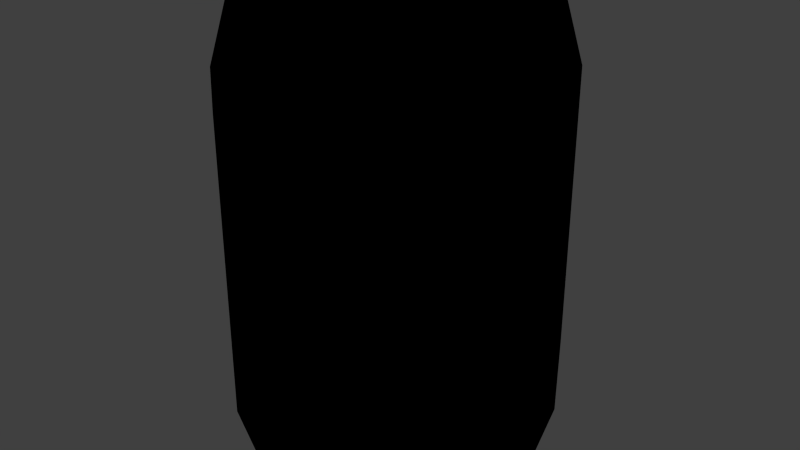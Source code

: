 # Source: drink_can_soda_8.blend  (saved by Blender 2.81.16; exported with 4.5.12 LTS)
import bpy
from mathutils import Matrix  # noqa: F401  (used for matrix-valued properties, if any)

bpy.ops.wm.read_factory_settings(use_empty=True)
scene = bpy.context.scene
scene.name = 'Scene'

# ---- collections
col_collection_1 = bpy.data.collections.new('Collection 1'); scene.collection.children.link(col_collection_1)

# ---- images (referenced by path relative to the original .blend; pixels are not part of the script)
import os
ASSET_DIR = os.environ.get("B2B_ASSET_DIR", "")  # directory of the original .blend (textures are referenced by path, not embedded)
HERE = os.path.dirname(os.path.abspath(__file__))  # packed textures are extracted next to this script under _unpacked/

def load_image(name, relpath, width, height, colorspace="sRGB"):
    """Load a texture the original file referenced (path relative to the .blend, or extracted next to this script)."""
    p = next((c for c in (os.path.join(HERE, relpath), os.path.join(ASSET_DIR, relpath)) if relpath and os.path.exists(c)), "")
    if p:
        img = bpy.data.images.load(p, check_existing=True)
        img.name = name
    else:  # same state as the original file: an image datablock whose file is absent (Cycles renders it pink)
        img = bpy.data.images.new(name, width, height)
        img.source = "FILE"
        img.filepath = "//" + (relpath or name)
    img.colorspace_settings.name = colorspace
    return img
img_drink_can_soda_8_png = load_image('drink_can_soda_8.png', 'Materials/drink_can_soda_8.png', 1024, 1024, 'sRGB')

# ---- materials (node trees are filled in below, after node groups)
mat_drink_can_soda_8 = bpy.data.materials.new('Drink_Can_Soda_8')
mat_drink_can_soda_8.alpha_threshold = 0.0
mat_drink_can_soda_8.use_transparent_shadow = False
mat_drink_can_soda_8.roughness = 0.5

# ---- material node trees
mat_drink_can_soda_8.use_nodes = True; mat_drink_can_soda_8.node_tree.nodes.clear()
_N = mat_drink_can_soda_8.node_tree.nodes; _L = mat_drink_can_soda_8.node_tree.links
n0 = _N.new('ShaderNodeOutputMaterial'); n0.name = 'Material Output'; n0.location = (300, 300)
n1 = _N.new('ShaderNodeTexImage'); n1.name = 'Image Texture'; n1.location = (9, 358)
n1.image = img_drink_can_soda_8_png
n1.interpolation = 'Closest'
n0.is_active_output = True

# ---- world
world_world = bpy.data.worlds.new('World'); scene.world = world_world
world_world.color = (0.05088, 0.05088, 0.05088)
world_world.use_sun_shadow = False
world_world.sun_shadow_jitter_overblur = 0.0
world_world.cycles.sampling_method = 'MANUAL'
world_world.cycles.sample_map_resolution = 256

# ---- meshes
me_cylinder = bpy.data.meshes.new('Cylinder')
me_cylinder.from_pydata([(0.0, 0.05238, -0.0762), (0.0, 0.05238, 0.0762), (0.03316, 0.04012, -0.0762), (0.03316, 0.04012, 0.0762), (0.0508, 0.009096, -0.0762), (0.0508, 0.009096, 0.0762), (0.04467, -0.02619, -0.0762), (0.04467, -0.02619, 0.0762), (0.01764, -0.04922, -0.0762), (0.01764, -0.04922, 0.0762), (-0.01764, -0.04922, -0.0762), (-0.01764, -0.04922, 0.0762), (-0.04467, -0.02619, -0.0762), (-0.04467, -0.02619, 0.0762), (-0.0508, 0.009096, -0.0762), (-0.0508, 0.009096, 0.0762), (-0.03316, 0.04012, -0.0762), (-0.03316, 0.04012, 0.0762), (5.822e-10, 0.05978, -0.05138), (5.822e-10, 0.05978, 0.05138), (0.03784, 0.04579, 0.05138), (0.03784, 0.04579, -0.05138), (0.05798, 0.01038, 0.05138), (0.05798, 0.01038, -0.05138), (0.05098, -0.02989, 0.05138), (0.05098, -0.02989, -0.05138), (0.02013, -0.05617, 0.05138), (0.02013, -0.05617, -0.05138), (-0.02013, -0.05617, 0.05138), (-0.02013, -0.05617, -0.05138), (-0.05098, -0.02989, 0.05138), (-0.05098, -0.02989, -0.05138), (-0.05798, 0.01038, 0.05138), (-0.05798, 0.01038, -0.05138), (-0.03784, 0.04579, 0.05138), (-0.03784, 0.04579, -0.05138)], [], [(19, 1, 3, 20), (20, 3, 5, 22), (22, 5, 7, 24), (24, 7, 9, 26), (26, 9, 11, 28), (28, 11, 13, 30), (30, 13, 15, 32), (3, 1, 17, 15, 13, 11, 9, 7, 5), (34, 17, 1, 19), (32, 15, 17, 34), (0, 2, 4, 6, 8, 10, 12, 14, 16), (14, 33, 35, 16), (33, 32, 34, 35), (16, 35, 18, 0), (35, 34, 19, 18), (12, 31, 33, 14), (31, 30, 32, 33), (10, 29, 31, 12), (29, 28, 30, 31), (8, 27, 29, 10), (27, 26, 28, 29), (6, 25, 27, 8), (25, 24, 26, 27), (4, 23, 25, 6), (23, 22, 24, 25), (2, 21, 23, 4), (21, 20, 22, 23), (0, 18, 21, 2), (18, 19, 20, 21)])
_uv = me_cylinder.uv_layers.new(name='UVMap')
_uv.uv.foreach_set('vector', [0.8849, 0.4632, 0.8849, 0.575, 0.7758, 0.575, 0.7758, 0.4632, 0.7758, 0.4632, 0.7758, 0.575, 0.6656, 0.575, 0.6656, 0.4632, 0.6656, 0.4632, 0.6656, 0.575, 0.555, 0.575, 0.555, 0.4632, 0.555, 0.4632, 0.555, 0.575, 0.4453, 0.575, 0.4453, 0.4632, 0.4453, 0.4632, 0.4453, 0.575, 0.3364, 0.575, 0.3364, 0.4632, 0.3364, 0.4632, 0.3364, 0.575, 0.2267, 0.575, 0.2267, 0.4632, 0.2267, 0.4632, 0.2267, 0.575, 0.1161, 0.575, 0.1161, 0.4632, 0.6764, 0.9694, 0.8037, 0.9231, 0.8714, 0.8058, 0.8479, 0.6724, 0.7442, 0.5854, 0.6087, 0.5854, 0.505, 0.6724, 0.4814, 0.8058, 0.5492, 0.9231, 0.9941, 0.4632, 0.9941, 0.575, 0.8849, 0.575, 0.8849, 0.4632, 0.1161, 0.4632, 0.1161, 0.575, 0.005898, 0.575, 0.005898, 0.4632, 0.2195, 0.9761, 0.3473, 0.9296, 0.4153, 0.8118, 0.3916, 0.6779, 0.2875, 0.5905, 0.1515, 0.5905, 0.0473, 0.6779, 0.02369, 0.8118, 0.09168, 0.9296, 0.1161, -0.0001419, 0.1161, 0.1117, 0.005898, 0.1117, 0.005898, -0.0001419, 0.1161, 0.1117, 0.1161, 0.4632, 0.005898, 0.4632, 0.005898, 0.1117, 0.9941, -0.0001414, 0.9941, 0.1117, 0.8849, 0.1117, 0.8849, -0.0001416, 0.9941, 0.1117, 0.9941, 0.4632, 0.8849, 0.4632, 0.8849, 0.1117, 0.2267, -0.0001419, 0.2267, 0.1117, 0.1161, 0.1117, 0.1161, -0.0001419, 0.2267, 0.1117, 0.2267, 0.4632, 0.1161, 0.4632, 0.1161, 0.1117, 0.3364, -0.0001419, 0.3364, 0.1117, 0.2267, 0.1117, 0.2267, -0.0001419, 0.3364, 0.1117, 0.3364, 0.4632, 0.2267, 0.4632, 0.2267, 0.1117, 0.4453, -0.0001417, 0.4453, 0.1117, 0.3364, 0.1117, 0.3364, -0.0001419, 0.4453, 0.1117, 0.4453, 0.4632, 0.3364, 0.4632, 0.3364, 0.1117, 0.555, -0.0001417, 0.555, 0.1117, 0.4453, 0.1117, 0.4453, -0.0001417, 0.555, 0.1117, 0.555, 0.4632, 0.4453, 0.4632, 0.4453, 0.1117, 0.6656, -0.0001417, 0.6656, 0.1117, 0.555, 0.1117, 0.555, -0.0001417, 0.6656, 0.1117, 0.6656, 0.4632, 0.555, 0.4632, 0.555, 0.1117, 0.7758, -0.0001416, 0.7758, 0.1117, 0.6656, 0.1117, 0.6656, -0.0001417, 0.7758, 0.1117, 0.7758, 0.4632, 0.6656, 0.4632, 0.6656, 0.1117, 0.8849, -0.0001416, 0.8849, 0.1117, 0.7758, 0.1117, 0.7758, -0.0001416, 0.8849, 0.1117, 0.8849, 0.4632, 0.7758, 0.4632, 0.7758, 0.1117])
me_cylinder.materials.append(mat_drink_can_soda_8)
me_cylinder.use_remesh_preserve_volume = False
me_cylinder.use_remesh_preserve_attributes = False
me_cylinder.use_mirror_vertex_groups = False
me_cylinder.update()

# ---- objects
ob_drink_can_soda_8 = bpy.data.objects.new('Drink_Can_Soda_8', me_cylinder)

# ---- transforms, parenting, visibility, modifiers, constraints
ob_drink_can_soda_8.location = (0.0, 0.0, 0.0)
ob_drink_can_soda_8.lineart.crease_threshold = 0.0

# ---- collection membership
col_collection_1.objects.link(ob_drink_can_soda_8)

# ---- scene / render settings (as saved in the file)
scene.frame_start = 1; scene.frame_end = 250; scene.frame_set(1)
scene.render.engine = 'BLENDER_EEVEE_NEXT'
scene.render.resolution_percentage = 50
scene.render.dither_intensity = 0.0
scene.cycles.use_denoising = False
scene.cycles.samples = 10
scene.cycles.sampling_pattern = 'TABULATED_SOBOL'
scene.cycles.light_sampling_threshold = 0.0
scene.cycles.use_adaptive_sampling = False
scene.cycles.use_light_tree = False
scene.cycles.blur_glossy = 0.0
scene.cycles.pixel_filter_type = 'GAUSSIAN'
scene.cycles.sample_clamp_indirect = 0.0
scene.view_settings.view_transform = 'Standard'
bpy.context.view_layer.update()

# ---- added for rendering (the .blend has no active camera and no usable light): camera, sun
cam_auto = bpy.data.cameras.new('AutoCamera')
cam_auto.lens = 50.0
cam_auto.sensor_width = 36.0
cam_auto.clip_end = 1000.0
ob_auto_camera = bpy.data.objects.new('AutoCamera', cam_auto)
scene.collection.objects.link(ob_auto_camera)
ob_auto_camera.location = (0.207125, -0.246748, 0.1657)
ob_auto_camera.rotation_euler = (1.09748, -7.21219e-08, 0.694738)
scene.camera = ob_auto_camera
light_auto_sun = bpy.data.lights.new('AutoSun', 'SUN')
light_auto_sun.energy = 3.0
light_auto_sun.angle = 0.0523599
ob_auto_sun = bpy.data.objects.new('AutoSun', light_auto_sun)
scene.collection.objects.link(ob_auto_sun)
ob_auto_sun.rotation_euler = (0.872665, 0.174533, 0.523599)
bpy.context.view_layer.update()
